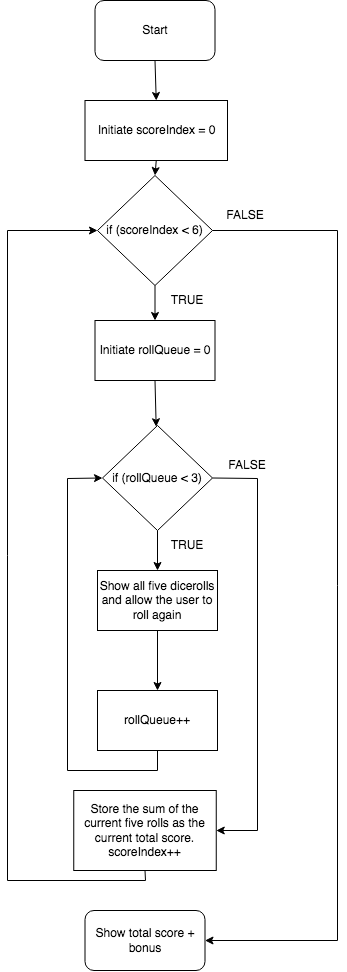

The diagram above was exported from draw.io. Its source (the exported page's mxGraphModel, read from the mxfile embedded in the PNG):
<mxGraphModel dx="873" dy="500" grid="1" gridSize="10" guides="1" tooltips="1" connect="1" arrows="1" fold="1" page="1" pageScale="1" pageWidth="850" pageHeight="1100" math="0" shadow="0">
  <root>
    <mxCell id="0" />
    <mxCell id="1" parent="0" />
    <mxCell id="l6LsGfUEGCHhjdCDS7Xk-3" value="if (scoreIndex &amp;lt; 6)" style="rhombus;whiteSpace=wrap;html=1;" vertex="1" parent="1">
      <mxGeometry x="200" y="195" width="115" height="110" as="geometry" />
    </mxCell>
    <mxCell id="l6LsGfUEGCHhjdCDS7Xk-5" value="Show total score + bonus" style="rounded=1;whiteSpace=wrap;html=1;" vertex="1" parent="1">
      <mxGeometry x="187.5" y="930" width="120" height="60" as="geometry" />
    </mxCell>
    <mxCell id="l6LsGfUEGCHhjdCDS7Xk-6" value="Initiate scoreIndex = 0" style="rounded=0;whiteSpace=wrap;html=1;" vertex="1" parent="1">
      <mxGeometry x="187.5" y="120" width="142.5" height="60" as="geometry" />
    </mxCell>
    <mxCell id="l6LsGfUEGCHhjdCDS7Xk-8" value="Store the sum of the current five rolls as the current total score.&lt;br&gt;scoreIndex++" style="rounded=0;whiteSpace=wrap;html=1;" vertex="1" parent="1">
      <mxGeometry x="176.25" y="810" width="142.5" height="80" as="geometry" />
    </mxCell>
    <mxCell id="l6LsGfUEGCHhjdCDS7Xk-9" value="Start" style="rounded=1;whiteSpace=wrap;html=1;" vertex="1" parent="1">
      <mxGeometry x="197.5" y="20" width="120" height="60" as="geometry" />
    </mxCell>
    <mxCell id="l6LsGfUEGCHhjdCDS7Xk-10" value="TRUE" style="text;html=1;strokeColor=none;fillColor=none;align=center;verticalAlign=middle;whiteSpace=wrap;rounded=0;" vertex="1" parent="1">
      <mxGeometry x="260" y="305" width="60" height="30" as="geometry" />
    </mxCell>
    <mxCell id="l6LsGfUEGCHhjdCDS7Xk-11" value="FALSE" style="text;html=1;strokeColor=none;fillColor=none;align=center;verticalAlign=middle;whiteSpace=wrap;rounded=0;" vertex="1" parent="1">
      <mxGeometry x="317.5" y="220" width="60" height="30" as="geometry" />
    </mxCell>
    <mxCell id="l6LsGfUEGCHhjdCDS7Xk-12" value="" style="endArrow=classic;html=1;rounded=0;exitX=0.5;exitY=1;exitDx=0;exitDy=0;entryX=0.5;entryY=0;entryDx=0;entryDy=0;" edge="1" parent="1" source="l6LsGfUEGCHhjdCDS7Xk-9" target="l6LsGfUEGCHhjdCDS7Xk-6">
      <mxGeometry width="50" height="50" relative="1" as="geometry">
        <mxPoint x="390" y="240" as="sourcePoint" />
        <mxPoint x="440" y="190" as="targetPoint" />
      </mxGeometry>
    </mxCell>
    <mxCell id="l6LsGfUEGCHhjdCDS7Xk-13" value="" style="endArrow=classic;html=1;rounded=0;exitX=0.5;exitY=1;exitDx=0;exitDy=0;entryX=0.5;entryY=0;entryDx=0;entryDy=0;" edge="1" parent="1" source="l6LsGfUEGCHhjdCDS7Xk-6" target="l6LsGfUEGCHhjdCDS7Xk-3">
      <mxGeometry width="50" height="50" relative="1" as="geometry">
        <mxPoint x="400" y="140" as="sourcePoint" />
        <mxPoint x="450" y="90" as="targetPoint" />
      </mxGeometry>
    </mxCell>
    <mxCell id="l6LsGfUEGCHhjdCDS7Xk-16" value="" style="endArrow=classic;html=1;rounded=0;exitX=1;exitY=0.5;exitDx=0;exitDy=0;entryX=1;entryY=0.5;entryDx=0;entryDy=0;" edge="1" parent="1" source="l6LsGfUEGCHhjdCDS7Xk-3" target="l6LsGfUEGCHhjdCDS7Xk-5">
      <mxGeometry width="50" height="50" relative="1" as="geometry">
        <mxPoint x="370" y="330" as="sourcePoint" />
        <mxPoint x="440" y="540" as="targetPoint" />
        <Array as="points">
          <mxPoint x="440" y="250" />
          <mxPoint x="440" y="960" />
        </Array>
      </mxGeometry>
    </mxCell>
    <mxCell id="l6LsGfUEGCHhjdCDS7Xk-17" value="" style="endArrow=classic;html=1;rounded=0;exitX=0.5;exitY=1;exitDx=0;exitDy=0;entryX=0;entryY=0.5;entryDx=0;entryDy=0;" edge="1" parent="1" source="l6LsGfUEGCHhjdCDS7Xk-8" target="l6LsGfUEGCHhjdCDS7Xk-3">
      <mxGeometry width="50" height="50" relative="1" as="geometry">
        <mxPoint x="90" y="430" as="sourcePoint" />
        <mxPoint x="160" y="220" as="targetPoint" />
        <Array as="points">
          <mxPoint x="248" y="900" />
          <mxPoint x="110" y="900" />
          <mxPoint x="110" y="250" />
        </Array>
      </mxGeometry>
    </mxCell>
    <mxCell id="l6LsGfUEGCHhjdCDS7Xk-18" value="Initiate rollQueue = 0" style="rounded=0;whiteSpace=wrap;html=1;" vertex="1" parent="1">
      <mxGeometry x="197.5" y="340" width="120" height="60" as="geometry" />
    </mxCell>
    <mxCell id="l6LsGfUEGCHhjdCDS7Xk-19" value="if (rollQueue &amp;lt; 3)" style="rhombus;whiteSpace=wrap;html=1;" vertex="1" parent="1">
      <mxGeometry x="205" y="445" width="110" height="105" as="geometry" />
    </mxCell>
    <mxCell id="l6LsGfUEGCHhjdCDS7Xk-20" value="Show all five dicerolls and allow the user to roll again" style="rounded=0;whiteSpace=wrap;html=1;" vertex="1" parent="1">
      <mxGeometry x="200" y="590" width="120" height="60" as="geometry" />
    </mxCell>
    <mxCell id="l6LsGfUEGCHhjdCDS7Xk-21" value="rollQueue++" style="rounded=0;whiteSpace=wrap;html=1;" vertex="1" parent="1">
      <mxGeometry x="200" y="710" width="120" height="60" as="geometry" />
    </mxCell>
    <mxCell id="l6LsGfUEGCHhjdCDS7Xk-22" value="" style="endArrow=classic;html=1;rounded=0;exitX=0.5;exitY=1;exitDx=0;exitDy=0;" edge="1" parent="1" source="l6LsGfUEGCHhjdCDS7Xk-18" target="l6LsGfUEGCHhjdCDS7Xk-19">
      <mxGeometry width="50" height="50" relative="1" as="geometry">
        <mxPoint x="720" y="210" as="sourcePoint" />
        <mxPoint x="770" y="160" as="targetPoint" />
      </mxGeometry>
    </mxCell>
    <mxCell id="l6LsGfUEGCHhjdCDS7Xk-23" value="" style="endArrow=classic;html=1;rounded=0;exitX=0.5;exitY=1;exitDx=0;exitDy=0;entryX=0.5;entryY=0;entryDx=0;entryDy=0;" edge="1" parent="1" source="l6LsGfUEGCHhjdCDS7Xk-19" target="l6LsGfUEGCHhjdCDS7Xk-20">
      <mxGeometry width="50" height="50" relative="1" as="geometry">
        <mxPoint x="730" y="300" as="sourcePoint" />
        <mxPoint x="780" y="250" as="targetPoint" />
      </mxGeometry>
    </mxCell>
    <mxCell id="l6LsGfUEGCHhjdCDS7Xk-24" value="" style="endArrow=classic;html=1;rounded=0;exitX=0.5;exitY=1;exitDx=0;exitDy=0;entryX=0.5;entryY=0;entryDx=0;entryDy=0;" edge="1" parent="1" source="l6LsGfUEGCHhjdCDS7Xk-20" target="l6LsGfUEGCHhjdCDS7Xk-21">
      <mxGeometry width="50" height="50" relative="1" as="geometry">
        <mxPoint x="730" y="380" as="sourcePoint" />
        <mxPoint x="780" y="330" as="targetPoint" />
      </mxGeometry>
    </mxCell>
    <mxCell id="l6LsGfUEGCHhjdCDS7Xk-25" value="" style="endArrow=classic;html=1;rounded=0;exitX=0.5;exitY=1;exitDx=0;exitDy=0;entryX=0;entryY=0.5;entryDx=0;entryDy=0;" edge="1" parent="1" source="l6LsGfUEGCHhjdCDS7Xk-21" target="l6LsGfUEGCHhjdCDS7Xk-19">
      <mxGeometry width="50" height="50" relative="1" as="geometry">
        <mxPoint x="700" y="160" as="sourcePoint" />
        <mxPoint x="750" y="400" as="targetPoint" />
        <Array as="points">
          <mxPoint x="260" y="790" />
          <mxPoint x="170" y="790" />
          <mxPoint x="170" y="498" />
        </Array>
      </mxGeometry>
    </mxCell>
    <mxCell id="l6LsGfUEGCHhjdCDS7Xk-28" value="" style="endArrow=classic;html=1;rounded=0;exitX=0.5;exitY=1;exitDx=0;exitDy=0;entryX=0.5;entryY=0;entryDx=0;entryDy=0;" edge="1" parent="1" source="l6LsGfUEGCHhjdCDS7Xk-3" target="l6LsGfUEGCHhjdCDS7Xk-18">
      <mxGeometry width="50" height="50" relative="1" as="geometry">
        <mxPoint x="240" y="350" as="sourcePoint" />
        <mxPoint x="290" y="300" as="targetPoint" />
      </mxGeometry>
    </mxCell>
    <mxCell id="l6LsGfUEGCHhjdCDS7Xk-29" value="" style="endArrow=classic;html=1;rounded=0;exitX=1;exitY=0.5;exitDx=0;exitDy=0;entryX=1;entryY=0.5;entryDx=0;entryDy=0;" edge="1" parent="1" source="l6LsGfUEGCHhjdCDS7Xk-19" target="l6LsGfUEGCHhjdCDS7Xk-8">
      <mxGeometry width="50" height="50" relative="1" as="geometry">
        <mxPoint x="360" y="530" as="sourcePoint" />
        <mxPoint x="410" y="480" as="targetPoint" />
        <Array as="points">
          <mxPoint x="360" y="498" />
          <mxPoint x="360" y="850" />
        </Array>
      </mxGeometry>
    </mxCell>
    <mxCell id="l6LsGfUEGCHhjdCDS7Xk-30" value="FALSE" style="text;html=1;strokeColor=none;fillColor=none;align=center;verticalAlign=middle;whiteSpace=wrap;rounded=0;" vertex="1" parent="1">
      <mxGeometry x="320" y="470" width="60" height="30" as="geometry" />
    </mxCell>
    <mxCell id="l6LsGfUEGCHhjdCDS7Xk-31" value="TRUE" style="text;html=1;strokeColor=none;fillColor=none;align=center;verticalAlign=middle;whiteSpace=wrap;rounded=0;" vertex="1" parent="1">
      <mxGeometry x="260" y="550" width="60" height="30" as="geometry" />
    </mxCell>
  </root>
</mxGraphModel>